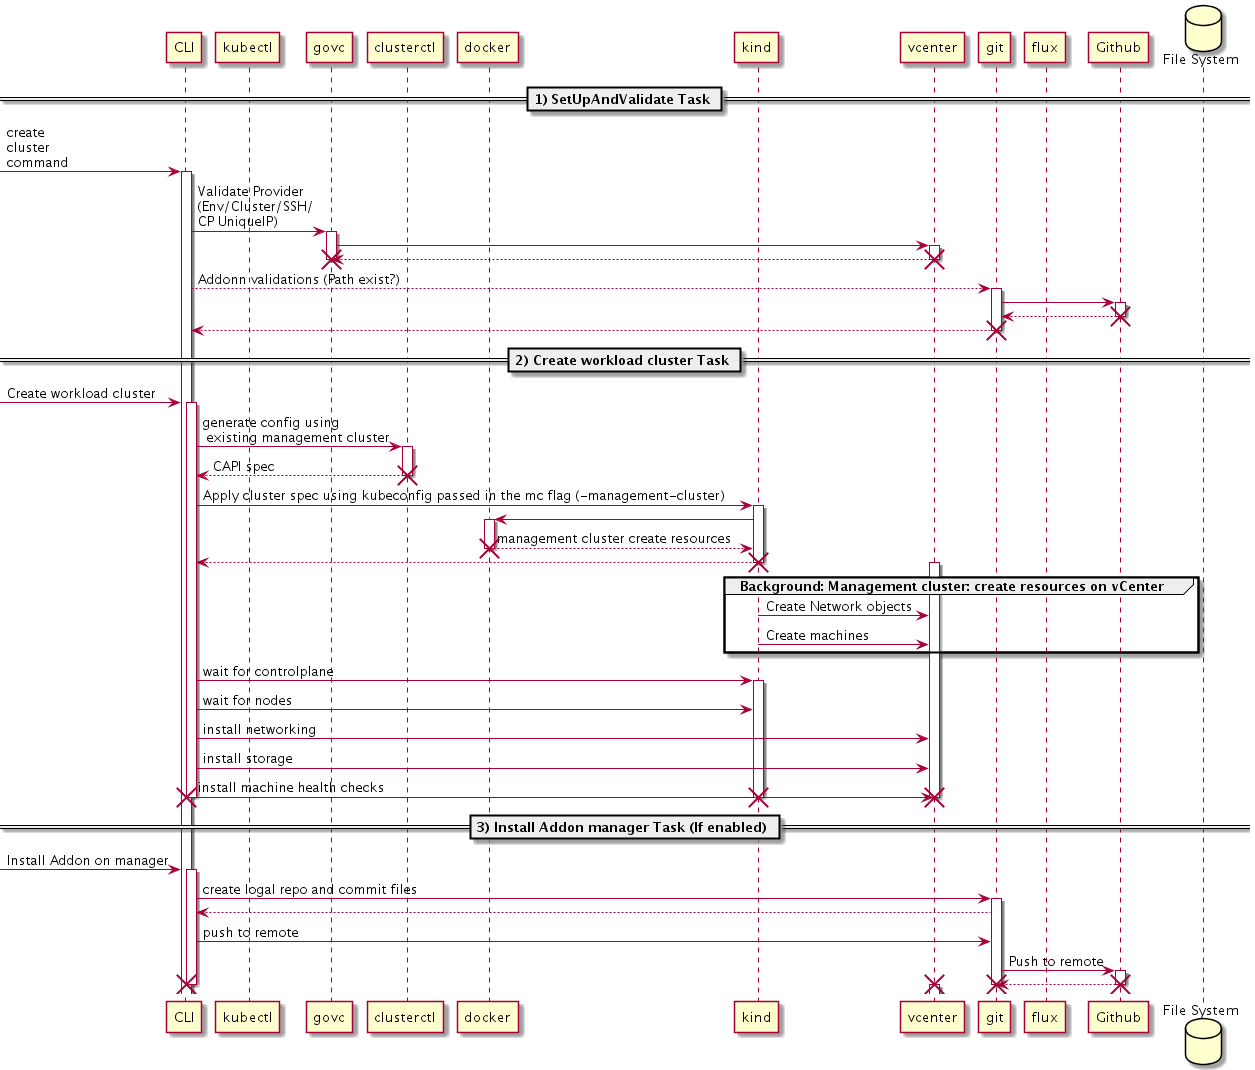

The diagram above was rendered by PlantUML. Its source (embedded in the PNG):
@startuml
participant "CLI" as cli
participant "kubectl" as kubectl
participant "govc" as govc
participant "clusterctl" as clusterctl
participant "docker" as docker
participant "kind" as kind
participant "vcenter" as vcenter
participant "git" as git
participant "flux" as flux
participant "Github" as github

database "File System" as fs

== 1) SetUpAndValidate Task ==

[-> cli : create\ncluster\ncommand
activate cli
cli -> govc : Validate Provider \n(Env/Cluster/SSH/\nCP UniqueIP)
activate govc
govc -> vcenter
activate vcenter
vcenter --> govc
destroy vcenter
destroy govc
cli --> git : Addonn validations (Path exist?)
activate git
git -> github
activate github
github --> git
destroy github
git --> cli
destroy git

== 2) Create workload cluster Task ==
[-> cli : Create workload cluster
activate cli
cli -> clusterctl : generate config using \n existing management cluster
activate clusterctl
clusterctl --> cli : CAPI spec
destroy clusterctl
cli ->kind : Apply cluster spec using kubeconfig passed in the mc flag (-management-cluster)
activate kind
kind -> docker
activate docker
docker --> kind : management cluster create resources
destroy docker
kind --> cli
destroy kind

group Background: Management cluster: create resources on vCenter
    activate vcenter
    kind -> vcenter : Create Network objects
    kind -> vcenter : Create machines
    
end
cli -> kind : wait for controlplane
activate kind
cli -> kind : wait for nodes
cli -> vcenter : install networking
cli -> vcenter : install storage
cli -> vcenter : install machine health checks

destroy vcenter
destroy kind
destroy cli

== 3) Install Addon manager Task (If enabled) ==
[-> cli : Install Addon on manager
activate cli
cli -> git : create logal repo and commit files
activate git
git --> cli
cli -> git : push to remote
git -> github : Push to remote
activate github
github --> git
destroy github
destroy git
activate vcenter
destroy vcenter
destroy cli
@enduml